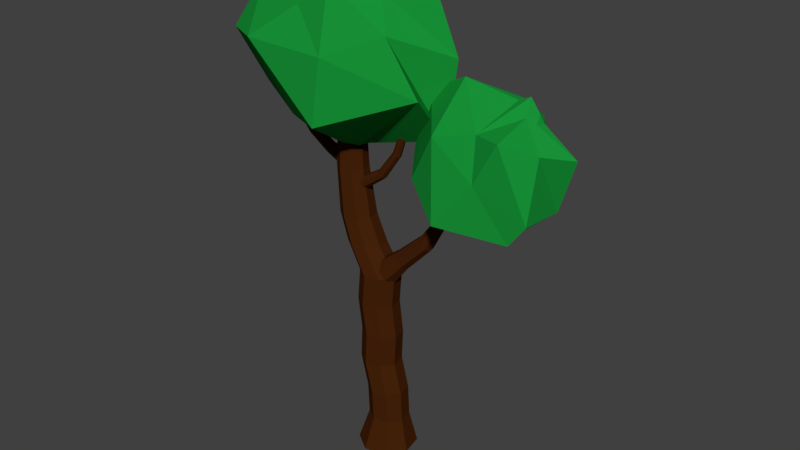 # Source: Tree_3.blend  (saved by Blender 2.78.0; exported with 4.5.12 LTS)
import bpy
from mathutils import Matrix  # noqa: F401  (used for matrix-valued properties, if any)

bpy.ops.wm.read_factory_settings(use_empty=True)
scene = bpy.context.scene
scene.name = 'Scene'

# ---- collections
col_collection_1 = bpy.data.collections.new('Collection 1'); scene.collection.children.link(col_collection_1)

# ---- materials (node trees are filled in below, after node groups)
mat_trunk = bpy.data.materials.new('Trunk')
mat_trunk.alpha_threshold = 0.0
mat_trunk.use_transparent_shadow = False
mat_trunk.diffuse_color = (0.06072, 0.01632, 0.003229, 1.0)
mat_trunk.roughness = 0.5
mat_leaves = bpy.data.materials.new('Leaves')
mat_leaves.alpha_threshold = 0.0
mat_leaves.use_transparent_shadow = False
mat_leaves.diffuse_color = (0.008857, 0.2883, 0.03888, 1.0)
mat_leaves.roughness = 0.5

# ---- material node trees

# ---- world
world_world = bpy.data.worlds.new('World'); scene.world = world_world
world_world.use_nodes = True; world_world.node_tree.nodes.clear()
_N = world_world.node_tree.nodes; _L = world_world.node_tree.links
n0 = _N.new('ShaderNodeOutputWorld'); n0.name = 'World Output'; n0.location = (300, 300)
n1 = _N.new('ShaderNodeBackground'); n1.name = 'Background'; n1.location = (10, 300)
n1.inputs[0].default_value = (0.05088, 0.05088, 0.05088, 1.0)
_L.new(n1.outputs[0], n0.inputs[0])
n0.is_active_output = True
world_world.color = (0.05088, 0.05088, 0.05088)
world_world.use_sun_shadow = False
world_world.sun_shadow_jitter_overblur = 0.0
world_world.cycles.sampling_method = 'MANUAL'

# ---- meshes
me_cylinder_002 = bpy.data.meshes.new('Cylinder.002')
me_cylinder_002.from_pydata([(0.1793, 2.785, 0.2448), (0.1793, 1.387, 0.2448), (0.3023, 2.785, 0.0607), (0.3023, 1.387, 0.0607), (0.2591, 2.785, -0.1565), (0.2591, 1.387, -0.1565), (0.07498, 2.785, -0.2796), (0.07498, 1.387, -0.2796), (-0.1422, 2.785, -0.2364), (-0.1422, 1.387, -0.2364), (-0.2653, 2.785, -0.05221), (-0.2653, 1.387, -0.05221), (-0.2221, 2.785, 0.165), (-0.2221, 1.387, 0.165), (-0.03793, 2.785, 0.2881), (-0.03793, 1.387, 0.2881), (-0.2736, 4.905, 0.04082), (-0.3016, 4.905, -0.09991), (-0.4209, 4.905, -0.1796), (-0.5616, 4.905, -0.1516), (-0.6413, 4.905, -0.03233), (-0.6134, 4.905, 0.1084), (-0.3533, 4.905, 0.1601), (-0.494, 4.905, 0.1881), (-0.4168, 3.556, 0.2514), (-0.5772, 3.556, 0.1443), (-0.6148, 3.556, -0.04493), (-0.5076, 3.556, -0.2053), (-0.3184, 3.556, -0.243), (-0.158, 3.556, -0.1358), (-0.1204, 3.556, 0.05342), (-0.2276, 3.556, 0.2138), (0.1395, 2.319, 0.2448), (0.2625, 2.319, 0.0607), (0.2193, 2.319, -0.1565), (0.03517, 2.319, -0.2796), (-0.182, 2.319, -0.2364), (-0.3051, 2.319, -0.05221), (-0.2619, 2.319, 0.165), (-0.07773, 2.319, 0.2881), (0.8902, 3.388, 0.02769), (0.8777, 3.401, -0.06252), (0.8244, 3.456, -0.1136), (0.7616, 3.52, -0.09567), (0.726, 3.557, -0.0192), (0.7385, 3.544, 0.07101), (0.8546, 3.424, 0.1042), (0.7918, 3.489, 0.1221), (0.003338, 2.751, 0.2233), (-0.09568, 2.853, 0.1283), (-0.1189, 2.877, -0.03933), (-0.05275, 2.809, -0.1815), (0.06405, 2.689, -0.2148), (0.1631, 2.587, -0.1198), (0.1863, 2.563, 0.04782), (0.1201, 2.631, 0.1899), (1.292, 4.139, 0.01492), (1.286, 4.145, -0.02617), (1.262, 4.17, -0.04945), (1.233, 4.199, -0.04127), (1.217, 4.216, -0.006435), (1.223, 4.21, 0.03466), (1.276, 4.156, 0.04976), (1.247, 4.185, 0.05794), (-0.4375, 4.092, 0.02922), (-0.4327, 4.111, -0.06688), (-0.412, 4.189, -0.1213), (-0.3877, 4.282, -0.1022), (-0.3739, 4.335, -0.02073), (-0.3787, 4.317, 0.07537), (-0.4237, 4.145, 0.1107), (-0.3994, 4.238, 0.1298), (-1.554, 5.241, 0.06198), (-1.529, 5.269, 0.03695), (-1.523, 5.276, -0.007239), (-1.54, 5.257, -0.0447), (-1.569, 5.223, -0.05349), (-1.593, 5.195, -0.02846), (-1.599, 5.188, 0.01573), (-1.582, 5.207, 0.05319), (0.4718, 4.896, 0.01575), (0.4655, 4.902, -0.02852), (0.4383, 4.928, -0.0536), (0.4063, 4.958, -0.0448), (0.3882, 4.976, -0.007262), (0.3946, 4.97, 0.03701), (0.4537, 4.913, 0.05329), (0.4217, 4.944, 0.06209), (-0.3086, 4.015, 0.09943), (-0.3318, 4.072, 0.05816), (-0.3372, 4.085, -0.01469), (-0.3217, 4.047, -0.07645), (-0.2943, 3.98, -0.09094), (-0.2711, 3.922, -0.04967), (-0.2656, 3.909, 0.02318), (-0.2812, 3.947, 0.08494), (-0.8437, 4.452, 0.05173), (-0.8574, 4.399, 0.08808), (-0.8829, 4.302, 0.02092), (-0.8797, 4.314, -0.04324), (-0.8659, 4.367, -0.07959), (-0.8496, 4.429, -0.06683), (-0.8404, 4.464, -0.01243), (-0.8737, 4.337, 0.07532), (-1.126, 4.573, 0.08283), (-1.176, 4.508, -0.04027), (-1.108, 4.596, -0.06238), (-1.162, 4.525, 0.07087), (-1.094, 4.613, 0.04876), (-1.183, 4.498, 0.01988), (-1.145, 4.548, -0.07434), (-1.087, 4.622, -0.01139), (-1.326, 4.811, 0.08044), (-1.376, 4.749, -0.03892), (-1.308, 4.832, -0.06035), (-1.363, 4.766, 0.06884), (-1.294, 4.849, 0.04741), (-1.383, 4.74, 0.0194), (-1.345, 4.787, -0.07195), (-1.287, 4.858, -0.01091), (0.02756, 4.29, 0.0447), (0.05708, 4.255, 0.07565), (0.1116, 4.189, 0.01845), (0.1047, 4.198, -0.03621), (0.07518, 4.233, -0.06716), (0.04036, 4.275, -0.05629), (0.02064, 4.298, -0.009959), (0.0919, 4.213, 0.06478), (0.2753, 4.626, 0.03862), (0.3635, 4.558, 0.01631), (0.3253, 4.587, -0.05643), (0.268, 4.631, -0.007824), (0.3063, 4.602, 0.06492), (0.3563, 4.564, -0.03013), (0.2887, 4.615, -0.04719), (0.3428, 4.574, 0.05568), (0.3386, 3.181, 0.0832), (0.4016, 3.116, 0.1436), (0.518, 2.996, 0.03197), (0.5032, 3.012, -0.07471), (0.4402, 3.076, -0.1351), (0.3659, 3.153, -0.1139), (0.3238, 3.196, -0.02348), (0.4759, 3.04, 0.1224), (-0.6351, 4.231, 0.1263), (-0.4953, 4.231, 0.2198), (-0.2369, 4.231, 0.04712), (-0.2697, 4.231, -0.1178), (-0.4095, 4.231, -0.2113), (-0.5745, 4.231, -0.1785), (-0.6679, 4.231, -0.03863), (-0.3303, 4.231, 0.187), (-0.4395, 3.171, 0.1546), (-0.1616, 3.171, -0.2613), (-0.06402, 3.171, 0.2293), (-0.2672, 3.171, 0.2697), (-0.4799, 3.171, -0.04857), (-0.3648, 3.171, -0.2208), (0.01067, 3.171, -0.1462), (0.05109, 3.171, 0.05706), (0.2054, 1.838, 0.2415), (0.324, 1.824, 0.05498), (0.2764, 1.826, -0.1613), (0.09055, 1.843, -0.2806), (-0.1247, 1.864, -0.2331), (-0.2432, 1.878, -0.04649), (-0.1956, 1.876, 0.1698), (-0.009794, 1.859, 0.2891), (1.157, 3.987, 0.1369), (1.512, 4.27, 0.8235), (1.98, 4.881, 0.6766), (2.287, 5.463, 0.6476), (2.316, 5.629, 0.1369), (-0.2001, 7.062, 0.08234), (-0.5284, 7.156, 0.09269), (-0.6748, 6.525, 0.6972), (-1.27, 6.066, 0.9978), (1.261, 3.914, 0.06926), (2.416, 4.187, 0.5371), (2.643, 4.491, 0.5207), (2.583, 5.254, 0.2326), (2.42, 5.556, 0.06926), (-0.9736, 4.988, 0.5647), (-0.6099, 4.65, 0.2364), (-0.6646, 6.992, 0.1185), (-1.732, 6.657, 0.1853), (-1.904, 5.993, 0.6187), (-1.74, 5.178, 0.2364), (-0.7445, 4.653, 0.1185), (-0.6173, 6.991, -0.02056), (1.286, 3.897, -0.05015), (2.069, 3.95, -0.1514), (2.625, 4.426, -0.1751), (2.881, 5.17, -0.1075), (2.445, 5.539, -0.05015), (-1.537, 6.46, -0.2999), (-2.184, 5.91, -0.435), (-1.539, 5.175, -0.3562), (-0.6972, 4.652, -0.02056), (-0.4347, 4.624, 0.08234), (-0.6001, 6.878, -0.1527), (-0.9292, 6.612, -0.4932), (-0.6966, 6.055, -1.076), (1.216, 3.946, -0.1514), (2.19, 4.028, -0.5828), (2.276, 4.672, -0.9678), (2.455, 5.344, -0.09266), (2.375, 5.588, -0.1514), (-0.7037, 5.308, -0.7056), (-0.4957, 4.648, -0.09932), (-0.1781, 6.983, -0.07167), (0.1409, 6.799, -0.003292), (0.06206, 6.041, -1.042), (-0.007227, 5.357, -0.7634), (-0.258, 4.644, -0.07167), (-0.04343, 6.981, 0.04621), (1.094, 4.032, -0.1751), (1.808, 4.375, -0.9998), (1.66, 5.107, -1.014), (1.804, 5.587, -0.5134), (2.103, 5.661, -0.2209), (0.8558, 6.906, -0.02056), (1.175, 6.02, -0.09932), (1.032, 4.933, -0.07167), (-0.1233, 4.641, 0.04621), (-0.09071, 6.981, 0.1853), (0.3897, 6.794, 0.3754), (0.6228, 6.347, 0.5898), (1.11, 5.654, 0.5804), (1.114, 3.994, -0.01912), (0.9897, 4.106, -0.1075), (0.798, 4.774, -0.3958), (0.8107, 5.526, -0.4634), (1.413, 5.691, -0.3473), (2.149, 5.748, -0.1075), (-0.1706, 4.642, 0.1853), (-0.2922, 6.985, 0.264), (-0.2261, 6.875, 0.6279), (-0.07544, 6.044, 0.9849), (-0.1533, 5.149, 1.064), (-0.3721, 4.646, 0.264), (0.9653, 4.123, 0.01192), (0.6941, 4.848, 0.1131), (0.7254, 5.545, -0.1685), (1.404, 5.9, 0.06926), (2.124, 5.765, 0.01192), (1.035, 4.074, 0.1131), (0.99, 4.639, 0.5446), (1.364, 5.316, 0.6458), (1.896, 5.435, 0.509), (2.274, 5.834, -0.01023), (2.401, 5.652, -0.01912), (0.318, 0.4853, 0.2448), (0.441, 0.4853, 0.0607), (0.3978, 0.4853, -0.1565), (0.2136, 0.4853, -0.2796), (-0.003576, 0.4853, -0.2364), (-0.1266, 0.4853, -0.05221), (-0.08341, 0.4853, 0.165), (0.1007, 0.4853, 0.2881), (0.2157, 3.98e-07, -0.415), (0.4878, 5.301e-08, -0.2332), (0.5516, 8.75e-08, 0.08763), (0.3698, 5.301e-08, 0.3596), (0.04897, 5.301e-08, 0.4235), (-0.223, 8.75e-08, 0.2417), (-0.2869, 5.301e-08, -0.07914), (-0.1051, 3.98e-07, -0.3511), (0.07847, 0.936, 0.2881), (-0.1057, 0.936, 0.165), (0.3755, 0.936, -0.1565), (0.4187, 0.936, 0.0607), (-0.1489, 0.936, -0.05221), (-0.02584, 0.936, -0.2364), (0.2957, 0.936, 0.2448), (0.1914, 0.936, -0.2796)], [], [(32, 33, 2, 0), (33, 34, 4, 2), (34, 35, 6, 4), (35, 36, 8, 6), (36, 37, 10, 8), (37, 38, 12, 10), (38, 39, 14, 12), (269, 258, 259, 268), (158, 29, 30, 159), (167, 15, 1, 160), (22, 16, 17, 18, 19, 20, 21, 23), (159, 30, 31, 154), (152, 25, 26, 156), (153, 28, 29, 158), (154, 31, 24, 155), (156, 26, 27, 157), (145, 23, 21, 144), (155, 24, 25, 152), (157, 27, 28, 153), (147, 17, 16, 146), (149, 19, 18, 148), (144, 21, 20, 150), (151, 22, 23, 145), (146, 16, 22, 151), (148, 18, 17, 147), (150, 20, 19, 149), (14, 39, 32, 0), (166, 167, 39, 38), (165, 166, 38, 37), (164, 165, 37, 36), (163, 164, 36, 35), (162, 163, 35, 34), (161, 162, 34, 33), (160, 161, 33, 32), (137, 47, 45, 136), (139, 41, 40, 138), (141, 43, 42, 140), (136, 45, 44, 142), (143, 46, 47, 137), (138, 40, 46, 143), (140, 42, 41, 139), (142, 44, 43, 141), (40, 56, 62, 46), (46, 62, 63, 47), (44, 60, 59, 43), (45, 61, 60, 44), (43, 59, 58, 42), (42, 58, 57, 41), (47, 63, 61, 45), (41, 57, 56, 40), (97, 71, 69, 96), (99, 65, 64, 98), (101, 67, 66, 100), (96, 69, 68, 102), (103, 70, 71, 97), (98, 64, 70, 103), (100, 66, 65, 99), (102, 68, 67, 101), (132, 87, 85, 128), (133, 81, 80, 129), (134, 83, 82, 130), (128, 85, 84, 131), (135, 86, 87, 132), (129, 80, 86, 135), (130, 82, 81, 133), (131, 84, 83, 134), (111, 102, 101, 106), (110, 100, 99, 105), (109, 98, 103, 107), (107, 103, 97, 104), (108, 96, 102, 111), (106, 101, 100, 110), (105, 99, 98, 109), (104, 97, 96, 108), (112, 104, 108, 116), (113, 105, 109, 117), (114, 106, 110, 118), (116, 108, 111, 119), (115, 107, 104, 112), (117, 109, 107, 115), (118, 110, 105, 113), (119, 111, 106, 114), (74, 119, 114, 75), (76, 118, 113, 77), (78, 117, 115, 79), (79, 115, 112, 72), (73, 116, 119, 74), (75, 114, 118, 76), (77, 113, 117, 78), (72, 112, 116, 73), (90, 126, 125, 91), (92, 124, 123, 93), (94, 122, 127, 95), (95, 127, 121, 88), (89, 120, 126, 90), (91, 125, 124, 92), (93, 123, 122, 94), (88, 121, 120, 89), (126, 131, 134, 125), (124, 130, 133, 123), (122, 129, 135, 127), (127, 135, 132, 121), (120, 128, 131, 126), (125, 134, 130, 124), (123, 133, 129, 122), (121, 132, 128, 120), (50, 142, 141, 51), (52, 140, 139, 53), (54, 138, 143, 55), (55, 143, 137, 48), (49, 136, 142, 50), (51, 141, 140, 52), (53, 139, 138, 54), (48, 137, 136, 49), (26, 150, 149, 27), (28, 148, 147, 29), (30, 146, 151, 31), (31, 151, 145, 24), (25, 144, 150, 26), (27, 149, 148, 28), (29, 147, 146, 30), (24, 145, 144, 25), (8, 157, 153, 6), (14, 155, 152, 12), (10, 156, 157, 8), (0, 154, 155, 14), (6, 153, 158, 4), (12, 152, 156, 10), (2, 159, 154, 0), (4, 158, 159, 2), (1, 3, 161, 160), (3, 5, 162, 161), (5, 7, 163, 162), (7, 9, 164, 163), (9, 11, 165, 164), (11, 13, 166, 165), (13, 15, 167, 166), (39, 167, 160, 32), (178, 179, 170, 169), (172, 181, 251), (250, 172, 251), (180, 181, 172, 171), (192, 193, 180, 179), (191, 192, 179, 178), (240, 239, 182, 183), (229, 190, 177), (199, 235, 240), (175, 237, 236, 174), (183, 182, 187, 188), (227, 226, 237, 238), (184, 174, 173), (181, 194, 251), (235, 228, 239, 240), (205, 206, 193, 192), (203, 204, 191, 190), (229, 203, 190), (190, 191, 178, 177), (193, 194, 181, 180), (176, 175, 185, 186), (175, 174, 184, 185), (183, 199, 240), (238, 237, 175, 176), (194, 207, 251), (182, 176, 186, 187), (239, 238, 176, 182), (218, 219, 206, 205), (204, 205, 192, 191), (206, 207, 194, 193), (229, 216, 203), (197, 196, 202, 208), (216, 217, 204, 203), (189, 184, 173), (185, 184, 189, 195), (186, 185, 195, 196), (207, 220, 251), (188, 187, 197, 198), (199, 183, 188), (195, 189, 200, 201), (229, 230, 216), (232, 233, 219, 218), (219, 220, 207, 206), (187, 186, 196, 197), (242, 243, 232, 231), (217, 218, 205, 204), (198, 197, 208, 209), (196, 195, 201, 202), (220, 234, 251), (199, 188, 198), (201, 200, 210, 211), (208, 202, 212, 213), (200, 189, 173), (229, 241, 230), (230, 231, 217, 216), (233, 234, 220, 219), (211, 210, 215, 221), (243, 244, 233, 232), (231, 232, 218, 217), (202, 201, 211, 212), (234, 245, 251), (210, 200, 173), (213, 212, 222, 223), (209, 208, 213, 214), (199, 209, 214), (199, 198, 209), (229, 246, 241), (241, 242, 231, 230), (244, 245, 234, 233), (248, 249, 244, 243), (214, 213, 223, 224), (247, 248, 243, 242), (221, 215, 225, 226), (212, 211, 221, 222), (224, 223, 228, 235), (225, 215, 173), (215, 210, 173), (199, 214, 224), (245, 250, 251), (249, 250, 245, 244), (169, 170, 248, 247), (170, 171, 249, 248), (223, 222, 227, 228), (246, 229, 168), (246, 247, 242, 241), (236, 225, 173), (222, 221, 226, 227), (228, 227, 238, 239), (226, 225, 236, 237), (174, 236, 173), (199, 224, 235), (229, 177, 168), (168, 169, 247, 246), (179, 180, 171, 170), (249, 171, 172, 250), (177, 178, 169, 168), (271, 253, 254, 270), (273, 256, 257, 272), (268, 259, 252, 274), (270, 254, 255, 275), (272, 257, 258, 269), (274, 252, 253, 271), (275, 255, 256, 273), (256, 267, 266, 257), (258, 265, 264, 259), (253, 262, 261, 254), (255, 260, 267, 256), (257, 266, 265, 258), (259, 264, 263, 252), (252, 263, 262, 253), (254, 261, 260, 255), (7, 275, 273, 9), (1, 274, 271, 3), (11, 272, 269, 13), (5, 270, 275, 7), (15, 268, 274, 1), (9, 273, 272, 11), (3, 271, 270, 5), (13, 269, 268, 15)])
me_cylinder_002.polygons.foreach_set('material_index', [0, 0, 0, 0, 0, 0, 0, 0, 0, 0, 0, 0, 0, 0, 0, 0, 0, 0, 0, 0, 0, 0, 0, 0, 0, 0, 0, 0, 0, 0, 0, 0, 0, 0, 0, 0, 0, 0, 0, 0, 0, 0, 0, 0, 0, 0, 0, 0, 0, 0, 0, 0, 0, 0, 0, 0, 0, 0, 0, 0, 0, 0, 0, 0, 0, 0, 0, 0, 0, 0, 0, 0, 0, 0, 0, 0, 0, 0, 0, 0, 0, 0, 0, 0, 0, 0, 0, 0, 0, 0, 0, 0, 0, 0, 0, 0, 0, 0, 0, 0, 0, 0, 0, 0, 0, 0, 0, 0, 0, 0, 0, 0, 0, 0, 0, 0, 0, 0, 0, 0, 0, 0, 0, 0, 0, 0, 0, 0, 0, 0, 0, 0, 0, 0, 0, 0, 0, 0, 1, 1, 1, 1, 1, 1, 1, 1, 1, 1, 1, 1, 1, 1, 1, 1, 1, 1, 1, 1, 1, 1, 1, 1, 1, 1, 1, 1, 1, 1, 1, 1, 1, 1, 1, 1, 1, 1, 1, 1, 1, 1, 1, 1, 1, 1, 1, 1, 1, 1, 1, 1, 1, 1, 1, 1, 1, 1, 1, 1, 1, 1, 1, 1, 1, 1, 1, 1, 1, 1, 1, 1, 1, 1, 1, 1, 1, 1, 1, 1, 1, 1, 1, 1, 1, 1, 1, 1, 1, 1, 1, 1, 1, 1, 1, 1, 0, 0, 0, 0, 0, 0, 0, 0, 0, 0, 0, 0, 0, 0, 0, 0, 0, 0, 0, 0, 0, 0, 0])
_uv = me_cylinder_002.uv_layers.new(name='UVMap')
_uv.uv.foreach_set('vector', [0.9238, 0.3077, 0.8957, 0.3097, 0.8888, 0.2527, 0.9169, 0.2507, 0.8957, 0.3097, 0.8767, 0.3138, 0.8698, 0.2568, 0.8888, 0.2527, 0.5095, 0.2881, 0.5376, 0.2903, 0.5285, 0.3471, 0.5005, 0.345, 0.5376, 0.2903, 0.5589, 0.2917, 0.5498, 0.3485, 0.5285, 0.3471, 0.7273, 0.312, 0.6991, 0.3108, 0.7044, 0.2538, 0.7326, 0.255, 0.6991, 0.3108, 0.6794, 0.3066, 0.6848, 0.2496, 0.7044, 0.2538, 0.641, 0.3198, 0.6131, 0.3226, 0.6027, 0.266, 0.6305, 0.2631, 0.6411, 0.4901, 0.6444, 0.5454, 0.6165, 0.5483, 0.6132, 0.493, 0.5235, 0.394, 0.5376, 0.4425, 0.5216, 0.4411, 0.5063, 0.3925, 0.6113, 0.3794, 0.6206, 0.4369, 0.5985, 0.4384, 0.59, 0.3835, 0.01289, 0.8789, 4.393e-09, 0.8664, 0.0, 0.8488, 0.01289, 0.8363, 0.03113, 0.8363, 0.04402, 0.8488, 0.04402, 0.8664, 0.03113, 0.8789, 0.9041, 0.2084, 0.9133, 0.1633, 0.9378, 0.1616, 0.9304, 0.2066, 0.8838, 0.8575, 0.8861, 0.8251, 0.9094, 0.8186, 0.9088, 0.8506, 0.5497, 0.396, 0.5621, 0.4443, 0.5376, 0.4425, 0.5235, 0.394, 0.604, 0.2181, 0.6185, 0.1694, 0.6377, 0.1681, 0.6247, 0.2166, 0.6906, 0.2104, 0.6825, 0.1657, 0.7071, 0.1667, 0.717, 0.2115, 0.6397, 0.08459, 0.6327, 0.00184, 0.6508, 0.0, 0.6609, 0.08243, 0.6247, 0.2166, 0.6377, 0.1681, 0.6619, 0.1656, 0.6507, 0.214, 0.5696, 0.3974, 0.5806, 0.4456, 0.5621, 0.4443, 0.5497, 0.396, 0.9013, 0.08581, 0.8999, 0.00393, 0.9122, 0.001266, 0.9157, 0.08269, 0.5796, 0.5286, 0.5698, 0.611, 0.556, 0.6101, 0.5634, 0.5275, 0.6667, 0.08162, 0.6737, 0.0, 0.6864, 0.002707, 0.6816, 0.0848, 0.623, 0.08575, 0.6184, 0.002825, 0.6327, 0.00184, 0.6397, 0.08459, 0.9157, 0.08269, 0.9122, 0.001266, 0.9304, 0.0, 0.9371, 0.0812, 0.5634, 0.5275, 0.556, 0.6101, 0.5378, 0.6087, 0.5421, 0.5259, 0.6816, 0.0848, 0.6864, 0.002707, 0.7047, 0.003468, 0.703, 0.08569, 0.6027, 0.266, 0.6131, 0.3226, 0.5911, 0.3241, 0.5806, 0.2675, 0.6389, 0.3745, 0.6113, 0.3794, 0.6131, 0.3226, 0.641, 0.3198, 0.7006, 0.3631, 0.6814, 0.3591, 0.6794, 0.3066, 0.6991, 0.3108, 0.7287, 0.3661, 0.7006, 0.3631, 0.6991, 0.3108, 0.7273, 0.312, 0.5362, 0.2315, 0.5568, 0.2355, 0.5589, 0.2917, 0.5376, 0.2903, 0.5084, 0.2273, 0.5362, 0.2315, 0.5376, 0.2903, 0.5095, 0.2881, 0.4897, 0.2254, 0.5084, 0.2273, 0.5095, 0.2881, 0.4912, 0.2865, 0.9226, 0.3655, 0.8947, 0.3692, 0.8957, 0.3097, 0.9238, 0.3077, 0.1964, 0.7964, 0.1938, 0.7339, 0.2053, 0.7342, 0.2099, 0.7966, 0.4503, 0.6456, 0.4502, 0.5869, 0.4575, 0.5908, 0.459, 0.6503, 0.4514, 0.42, 0.4573, 0.3574, 0.467, 0.3601, 0.4628, 0.4231, 0.6586, 0.8699, 0.6606, 0.9162, 0.6491, 0.9151, 0.645, 0.8686, 0.1848, 0.7991, 0.184, 0.7362, 0.1938, 0.7339, 0.1964, 0.7964, 0.459, 0.6503, 0.4575, 0.5908, 0.4692, 0.591, 0.4727, 0.6505, 0.4628, 0.4231, 0.467, 0.3601, 0.4785, 0.3599, 0.4764, 0.4229, 0.6548, 0.6652, 0.6509, 0.7227, 0.6393, 0.7227, 0.641, 0.6651, 0.4575, 0.5908, 0.4732, 0.4903, 0.4785, 0.4904, 0.4692, 0.591, 0.184, 0.7362, 0.2092, 0.6386, 0.2137, 0.6376, 0.1938, 0.7339, 0.6509, 0.7227, 0.6584, 0.8169, 0.6531, 0.8169, 0.6393, 0.7227, 0.6587, 0.7191, 0.6619, 0.8152, 0.6584, 0.8169, 0.6509, 0.7227, 0.4573, 0.3574, 0.4469, 0.2584, 0.4513, 0.2596, 0.467, 0.3601, 0.467, 0.3601, 0.4513, 0.2596, 0.4565, 0.2596, 0.4785, 0.3599, 0.1938, 0.7339, 0.2137, 0.6376, 0.2189, 0.6377, 0.2053, 0.7342, 0.4502, 0.5869, 0.4698, 0.4885, 0.4732, 0.4903, 0.4575, 0.5908, 0.9552, 0.05675, 0.9757, 0.004592, 0.9829, 0.01168, 0.9601, 0.06148, 0.805, 0.5024, 0.7987, 0.4425, 0.8111, 0.4415, 0.8133, 0.5018, 0.4568, 0.8365, 0.4796, 0.8819, 0.4686, 0.8876, 0.4495, 0.8403, 0.8651, 0.4998, 0.8668, 0.5579, 0.8546, 0.5582, 0.857, 0.5, 0.9475, 0.05368, 0.9642, 0.0, 0.9757, 0.004592, 0.9552, 0.05675, 0.8133, 0.5018, 0.8111, 0.4415, 0.8207, 0.4416, 0.8197, 0.5018, 0.7997, 0.5033, 0.7908, 0.4439, 0.7987, 0.4425, 0.805, 0.5024, 0.857, 0.5, 0.8546, 0.5582, 0.8441, 0.5567, 0.8499, 0.499, 0.7707, 0.4834, 0.7852, 0.4417, 0.7908, 0.4415, 0.7766, 0.4838, 0.8242, 0.4837, 0.8347, 0.4415, 0.8383, 0.4433, 0.8281, 0.4855, 0.7474, 0.546, 0.762, 0.5878, 0.7573, 0.5864, 0.7425, 0.5452, 0.4122, 0.8726, 0.4199, 0.9165, 0.416, 0.918, 0.4081, 0.8741, 0.7658, 0.4841, 0.7805, 0.4429, 0.7852, 0.4417, 0.7707, 0.4834, 0.8281, 0.4855, 0.8383, 0.4433, 0.8441, 0.4433, 0.8341, 0.4858, 0.7425, 0.5452, 0.7573, 0.5864, 0.7516, 0.5864, 0.7366, 0.5456, 0.4081, 0.8741, 0.416, 0.918, 0.4103, 0.9177, 0.4021, 0.8741, 0.8581, 0.4685, 0.857, 0.5, 0.8499, 0.499, 0.8516, 0.4661, 0.4333, 0.8668, 0.4425, 0.8913, 0.4352, 0.8944, 0.4257, 0.8684, 0.8148, 0.5447, 0.8133, 0.5018, 0.8197, 0.5018, 0.8207, 0.5431, 0.9438, 0.09251, 0.9475, 0.05368, 0.9552, 0.05675, 0.9515, 0.09276, 0.8657, 0.4678, 0.8651, 0.4998, 0.857, 0.5, 0.8581, 0.4685, 0.4508, 0.8029, 0.4568, 0.8365, 0.4495, 0.8403, 0.4432, 0.8039, 0.807, 0.5447, 0.805, 0.5024, 0.8133, 0.5018, 0.8148, 0.5447, 0.9394, 0.2072, 0.9492, 0.1837, 0.9563, 0.1873, 0.9469, 0.2093, 0.9378, 0.2368, 0.9394, 0.2072, 0.9469, 0.2093, 0.9451, 0.2387, 0.8072, 0.578, 0.807, 0.5447, 0.8148, 0.5447, 0.8148, 0.578, 0.4556, 0.7673, 0.4508, 0.8029, 0.4432, 0.8039, 0.4482, 0.7681, 0.8668, 0.4415, 0.8657, 0.4678, 0.8581, 0.4685, 0.8594, 0.4423, 0.9518, 0.1282, 0.9438, 0.09251, 0.9515, 0.09276, 0.9593, 0.1282, 0.946, 0.1301, 0.9378, 0.09437, 0.9438, 0.09251, 0.9518, 0.1282, 0.4334, 0.8377, 0.4333, 0.8668, 0.4257, 0.8684, 0.426, 0.8392, 0.4618, 0.7687, 0.4572, 0.8042, 0.4508, 0.8029, 0.4556, 0.7673, 0.4796, 0.7143, 0.4618, 0.7687, 0.4556, 0.7673, 0.4749, 0.7132, 0.4425, 0.7865, 0.4334, 0.8377, 0.426, 0.8392, 0.4369, 0.7876, 0.9729, 0.1837, 0.946, 0.1301, 0.9518, 0.1282, 0.9772, 0.1821, 0.9772, 0.1821, 0.9518, 0.1282, 0.9593, 0.1282, 0.9829, 0.1821, 0.9516, 0.2885, 0.9451, 0.2387, 0.9513, 0.2365, 0.9563, 0.2868, 0.4749, 0.7132, 0.4556, 0.7673, 0.4482, 0.7681, 0.4693, 0.7137, 0.4369, 0.7876, 0.426, 0.8392, 0.4199, 0.8365, 0.4323, 0.7855, 0.946, 0.2871, 0.9378, 0.2368, 0.9451, 0.2387, 0.9516, 0.2885, 0.4199, 0.7877, 0.4082, 0.8263, 0.4012, 0.8256, 0.4109, 0.7855, 0.7553, 0.4444, 0.7395, 0.4937, 0.7326, 0.493, 0.7468, 0.4415, 0.8351, 0.5844, 0.8253, 0.5372, 0.8323, 0.5368, 0.8441, 0.5827, 0.7758, 0.5866, 0.762, 0.5364, 0.7677, 0.5341, 0.7825, 0.5811, 0.2281, 0.7265, 0.2281, 0.7689, 0.2212, 0.7681, 0.2189, 0.7259, 0.762, 0.45, 0.7451, 0.496, 0.7395, 0.4937, 0.7553, 0.4444, 0.2189, 0.8012, 0.2199, 0.7692, 0.227, 0.7689, 0.2283, 0.8012, 0.7825, 0.5811, 0.7677, 0.5341, 0.7745, 0.5334, 0.7908, 0.578, 0.4082, 0.8263, 0.4081, 0.8741, 0.4021, 0.8741, 0.4012, 0.8256, 0.7395, 0.4937, 0.7425, 0.5452, 0.7366, 0.5456, 0.7326, 0.493, 0.8253, 0.5372, 0.8281, 0.4855, 0.8341, 0.4858, 0.8323, 0.5368, 0.762, 0.5364, 0.7658, 0.4841, 0.7707, 0.4834, 0.7677, 0.5341, 0.413, 0.8243, 0.4122, 0.8726, 0.4081, 0.8741, 0.4082, 0.8263, 0.7451, 0.496, 0.7474, 0.546, 0.7425, 0.5452, 0.7395, 0.4937, 0.8207, 0.5349, 0.8242, 0.4837, 0.8281, 0.4855, 0.8253, 0.5372, 0.7677, 0.5341, 0.7707, 0.4834, 0.7766, 0.4838, 0.7745, 0.5334, 0.6619, 0.6107, 0.6548, 0.6652, 0.641, 0.6651, 0.6402, 0.6107, 0.4571, 0.4885, 0.4628, 0.4231, 0.4764, 0.4229, 0.4785, 0.4882, 0.4568, 0.7129, 0.459, 0.6503, 0.4727, 0.6505, 0.4785, 0.7132, 0.1794, 0.8609, 0.1848, 0.7991, 0.1964, 0.7964, 0.1976, 0.8567, 0.6606, 0.819, 0.6586, 0.8699, 0.645, 0.8686, 0.6393, 0.8169, 0.4392, 0.4836, 0.4514, 0.42, 0.4628, 0.4231, 0.4571, 0.4885, 0.4432, 0.7056, 0.4503, 0.6456, 0.459, 0.6503, 0.4568, 0.7129, 0.1976, 0.8567, 0.1964, 0.7964, 0.2099, 0.7966, 0.2189, 0.8571, 0.6825, 0.1657, 0.6816, 0.0848, 0.703, 0.08569, 0.7071, 0.1667, 0.5621, 0.4443, 0.5634, 0.5275, 0.5421, 0.5259, 0.5376, 0.4425, 0.9133, 0.1633, 0.9157, 0.08269, 0.9371, 0.0812, 0.9378, 0.1616, 0.6185, 0.1694, 0.623, 0.08575, 0.6397, 0.08459, 0.6377, 0.1681, 0.6654, 0.1621, 0.6667, 0.08162, 0.6816, 0.0848, 0.6825, 0.1657, 0.5806, 0.4456, 0.5796, 0.5286, 0.5634, 0.5275, 0.5621, 0.4443, 0.5376, 0.4425, 0.5421, 0.5259, 0.5282, 0.5247, 0.5216, 0.4411, 0.6377, 0.1681, 0.6397, 0.08459, 0.6609, 0.08243, 0.6619, 0.1656, 0.5498, 0.3485, 0.5696, 0.3974, 0.5497, 0.396, 0.5285, 0.3471, 0.6027, 0.266, 0.6247, 0.2166, 0.6507, 0.214, 0.6305, 0.2631, 0.7044, 0.2538, 0.6906, 0.2104, 0.717, 0.2115, 0.7326, 0.255, 0.5806, 0.2675, 0.604, 0.2181, 0.6247, 0.2166, 0.6027, 0.266, 0.5285, 0.3471, 0.5497, 0.396, 0.5235, 0.394, 0.5005, 0.345, 0.8827, 0.899, 0.8838, 0.8575, 0.9088, 0.8506, 0.9094, 0.8916, 0.8888, 0.2527, 0.9041, 0.2084, 0.9304, 0.2066, 0.9169, 0.2507, 0.07202, 0.8396, 0.07202, 0.8731, 0.04583, 0.87, 0.04402, 0.8363, 0.9287, 0.4204, 0.9006, 0.4224, 0.8947, 0.3692, 0.9226, 0.3655, 0.9006, 0.4224, 0.8816, 0.4265, 0.8761, 0.3731, 0.8947, 0.3692, 0.5144, 0.1736, 0.5424, 0.1757, 0.5362, 0.2315, 0.5084, 0.2273, 0.5424, 0.1757, 0.5637, 0.1772, 0.5568, 0.2355, 0.5362, 0.2315, 0.7252, 0.4241, 0.697, 0.423, 0.7006, 0.3631, 0.7287, 0.3661, 0.697, 0.423, 0.6774, 0.4188, 0.6814, 0.3591, 0.7006, 0.3631, 0.6485, 0.434, 0.6206, 0.4369, 0.6113, 0.3794, 0.6389, 0.3745, 0.6131, 0.3226, 0.6113, 0.3794, 0.59, 0.3835, 0.5911, 0.3241, 0.5503, 0.8042, 0.5513, 0.7603, 0.6279, 0.7516, 0.6378, 0.8441, 0.5949, 0.6366, 0.578, 0.6379, 0.5756, 0.6252, 0.5941, 0.611, 0.5949, 0.6366, 0.5756, 0.6252, 0.5678, 0.6694, 0.578, 0.6379, 0.5949, 0.6366, 0.6378, 0.6732, 0.4806, 0.745, 0.5119, 0.6543, 0.5678, 0.6694, 0.5513, 0.7603, 0.4911, 0.8225, 0.4806, 0.745, 0.5513, 0.7603, 0.5503, 0.8042, 0.09364, 0.2439, 0.0, 0.2332, 0.07167, 0.1554, 0.1008, 0.217, 0.2556, 0.8845, 0.2801, 0.8892, 0.2717, 0.9017, 0.1169, 0.2411, 0.1004, 0.2687, 0.09364, 0.2439, 0.7326, 0.1554, 0.7542, 0.1068, 0.796, 0.1271, 0.8083, 0.1618, 0.1008, 0.217, 0.07167, 0.1554, 0.1279, 0.06645, 0.1176, 0.2038, 0.3234, 0.4858, 0.3234, 0.5348, 0.2515, 0.5316, 0.2354, 0.4344, 0.0902, 0.8846, 0.07202, 0.8681, 0.0902, 0.8363, 0.578, 0.6379, 0.5639, 0.6347, 0.5756, 0.6252, 0.3287, 0.2622, 0.3682, 0.4122, 0.2325, 0.3246, 0.3059, 0.2584, 0.08945, 0.6986, 0.08279, 0.8074, 0.03285, 0.8183, 0.0, 0.7268, 0.2746, 0.8739, 0.4012, 0.8554, 0.3721, 0.903, 0.2801, 0.8892, 0.2556, 0.8845, 0.2746, 0.8739, 0.2801, 0.8892, 0.2801, 0.8892, 0.3721, 0.903, 0.3741, 0.9884, 0.2717, 0.9017, 0.8827, 0.8752, 0.8446, 0.8317, 0.8523, 0.8186, 0.8827, 0.8191, 0.1344, 0.5288, 0.1875, 0.4724, 0.2258, 0.6128, 0.1393, 0.6196, 0.7326, 0.1554, 0.8083, 0.1618, 0.8014, 0.176, 0.7594, 0.2981, 0.1008, 0.217, 0.1169, 0.2411, 0.09364, 0.2439, 0.1144, 0.4003, 0.2258, 0.4212, 0.1875, 0.4724, 0.1344, 0.5288, 0.09677, 0.8271, 0.1117, 0.8236, 0.1078, 0.8363, 0.0, 0.5398, 0.1344, 0.5288, 0.1393, 0.6196, 0.03922, 0.6376, 0.001974, 0.4205, 0.1144, 0.4003, 0.1344, 0.5288, 0.0, 0.5398, 0.1794, 0.6981, 0.1794, 0.7723, 0.08279, 0.8074, 0.08945, 0.6986, 0.027, 0.6446, 0.08945, 0.6986, 0.0, 0.7268, 0.009728, 0.6447, 0.08279, 0.8074, 0.1117, 0.8236, 0.09677, 0.8271, 0.03285, 0.8183, 0.2556, 0.8845, 0.2584, 0.8648, 0.2746, 0.8739, 0.8446, 0.6473, 0.808, 0.7245, 0.6676, 0.6192, 0.7615, 0.5931, 0.2584, 0.8648, 0.362, 0.7855, 0.4012, 0.8554, 0.2746, 0.8739, 0.8201, 0.1749, 0.8014, 0.176, 0.821, 0.1226, 0.7594, 0.2981, 0.8014, 0.176, 0.8201, 0.1749, 0.8266, 0.2894, 0.8446, 0.8096, 0.7453, 0.817, 0.7243, 0.752, 0.808, 0.7245, 0.2189, 0.6703, 0.2314, 0.6376, 0.2314, 0.6818, 0.1176, 0.2038, 0.1279, 0.06645, 0.1989, 0.1015, 0.1342, 0.212, 0.1169, 0.2411, 0.1008, 0.217, 0.1176, 0.2038, 0.8266, 0.2894, 0.8201, 0.1749, 0.8375, 0.1764, 0.8698, 0.2248, 0.2556, 0.8845, 0.2409, 0.8672, 0.2584, 0.8648, 0.9619, 0.5931, 0.9379, 0.6635, 0.8941, 0.6955, 0.8446, 0.6518, 0.1794, 0.7723, 0.1445, 0.81, 0.1117, 0.8236, 0.08279, 0.8074, 0.1279, 0.06645, 0.09812, 0.007917, 0.2325, 0.0, 0.1989, 0.1015, 0.7321, 1.0, 0.6619, 0.945, 0.678, 0.9123, 0.7643, 0.9482, 0.1085, 0.6376, 0.1794, 0.6981, 0.08945, 0.6986, 0.027, 0.6446, 0.1342, 0.212, 0.1989, 0.1015, 0.2325, 0.199, 0.141, 0.2368, 0.808, 0.7245, 0.7243, 0.752, 0.6619, 0.7221, 0.6676, 0.6192, 0.2302, 0.7259, 0.2189, 0.7145, 0.2302, 0.6818, 0.1169, 0.2411, 0.1176, 0.2038, 0.1342, 0.212, 0.4197, 0.003527, 0.459, 0.05579, 0.4778, 0.1042, 0.4586, 0.1446, 0.256, 0.03091, 0.3488, 0.0, 0.3563, 0.08287, 0.2702, 0.1008, 0.8375, 0.1764, 0.8201, 0.1749, 0.821, 0.1226, 0.2556, 0.8845, 0.2325, 0.8797, 0.2409, 0.8672, 0.8318, 0.9869, 0.7643, 0.9482, 0.8441, 0.8357, 0.8441, 0.976, 0.9379, 0.6635, 0.9182, 0.7563, 0.9079, 0.7449, 0.8941, 0.6955, 0.4586, 0.1446, 0.4778, 0.1042, 0.4797, 0.1257, 0.4806, 0.2182, 1.0, 0.602, 0.9858, 0.6871, 0.9379, 0.6635, 0.9619, 0.5931, 0.7643, 0.9482, 0.678, 0.9123, 0.7569, 0.817, 0.8441, 0.8357, 0.8188, 0.4415, 0.7355, 0.4415, 0.7326, 0.2981, 0.8541, 0.3547, 0.9182, 0.7563, 0.933, 0.7609, 0.9113, 0.789, 0.8411, 0.1245, 0.8375, 0.1764, 0.821, 0.1226, 0.2702, 0.1008, 0.3563, 0.08287, 0.3718, 0.2584, 0.2325, 0.2584, 0.141, 0.2368, 0.2325, 0.199, 0.2301, 0.278, 0.1338, 0.2637, 0.1169, 0.2411, 0.141, 0.2368, 0.1338, 0.2637, 0.1169, 0.2411, 0.1342, 0.212, 0.141, 0.2368, 0.2556, 0.8845, 0.238, 0.895, 0.2325, 0.8797, 0.8243, 0.999, 0.7321, 1.0, 0.7643, 0.9482, 0.8318, 0.9869, 0.9858, 0.6871, 0.933, 0.7609, 0.9182, 0.7563, 0.9379, 0.6635, 0.3546, 0.7265, 0.3956, 0.7618, 0.297, 0.783, 0.2325, 0.7073, 0.1338, 0.2637, 0.2301, 0.278, 0.1199, 0.4003, 0.117, 0.2769, 0.3454, 0.6312, 0.3546, 0.7265, 0.2325, 0.7073, 0.2806, 0.6329, 0.8698, 0.0, 0.8311, 0.1047, 0.8125, 0.1058, 0.8062, 0.04159, 0.3563, 0.08287, 0.4586, 0.1446, 0.4806, 0.2182, 0.3718, 0.2584, 0.3466, 0.263, 0.4392, 0.3229, 0.3682, 0.4122, 0.3287, 0.2622, 0.8125, 0.1058, 0.8311, 0.1047, 0.821, 0.1226, 0.8311, 0.1047, 0.8411, 0.1245, 0.821, 0.1226, 0.1169, 0.2411, 0.1338, 0.2637, 0.117, 0.2769, 0.8617, 0.584, 0.8441, 0.584, 0.8442, 0.5582, 1.0, 0.7687, 0.9216, 0.7751, 0.933, 0.7609, 0.9858, 0.6871, 0.4334, 0.6191, 0.442, 0.7066, 0.3546, 0.7265, 0.3454, 0.6312, 0.442, 0.7066, 0.442, 0.7855, 0.3956, 0.7618, 0.3546, 0.7265, 0.4392, 0.3229, 0.4392, 0.4576, 0.3234, 0.4858, 0.3682, 0.4122, 0.238, 0.895, 0.2556, 0.8845, 0.2542, 0.9041, 0.3554, 0.5616, 0.3454, 0.6312, 0.2806, 0.6329, 0.3402, 0.562, 0.796, 0.1271, 0.8125, 0.1058, 0.821, 0.1226, 0.4392, 0.4576, 0.397, 0.558, 0.3234, 0.5348, 0.3234, 0.4858, 0.3682, 0.4122, 0.3234, 0.4858, 0.2354, 0.4344, 0.2325, 0.3246, 0.8062, 0.04159, 0.8125, 0.1058, 0.796, 0.1271, 0.7542, 0.1068, 0.8083, 0.1618, 0.796, 0.1271, 0.821, 0.1226, 0.1169, 0.2411, 0.117, 0.2769, 0.1004, 0.2687, 0.2556, 0.8845, 0.2717, 0.9017, 0.2542, 0.9041, 0.3737, 0.558, 0.4334, 0.6191, 0.3454, 0.6312, 0.3554, 0.5616, 0.5513, 0.7603, 0.5678, 0.6694, 0.6378, 0.6732, 0.6279, 0.7516, 1.0, 0.7687, 0.9908, 0.8186, 0.9337, 0.7896, 0.9216, 0.7751, 0.2717, 0.9017, 0.3741, 0.9884, 0.2556, 0.9884, 0.2542, 0.9041, 0.8956, 0.476, 0.8977, 0.5304, 0.8787, 0.5345, 0.8766, 0.4801, 0.7312, 0.4769, 0.7304, 0.5311, 0.7023, 0.5299, 0.703, 0.4757, 0.6132, 0.493, 0.6165, 0.5483, 0.5944, 0.5498, 0.5912, 0.4945, 0.506, 0.1175, 0.508, 0.06209, 0.5361, 0.06423, 0.5341, 0.1196, 0.703, 0.4757, 0.7023, 0.5299, 0.6826, 0.5257, 0.6834, 0.4715, 0.9237, 0.474, 0.9259, 0.5285, 0.8977, 0.5304, 0.8956, 0.476, 0.5341, 0.1196, 0.5361, 0.06423, 0.5574, 0.06565, 0.5554, 0.121, 0.7304, 0.5311, 0.7326, 0.5931, 0.691, 0.5914, 0.7023, 0.5299, 0.6444, 0.5454, 0.6619, 0.6042, 0.6208, 0.6084, 0.6165, 0.5483, 0.4897, 0.06048, 0.4806, 0.0, 0.5077, 0.002377, 0.508, 0.06209, 0.5361, 0.06423, 0.5491, 0.00554, 0.5806, 0.007636, 0.5574, 0.06565, 0.7023, 0.5299, 0.691, 0.5914, 0.6619, 0.5852, 0.6826, 0.5257, 0.6165, 0.5483, 0.6208, 0.6084, 0.5882, 0.6107, 0.5944, 0.5498, 0.9259, 0.5285, 0.9378, 0.5849, 0.8963, 0.5878, 0.8977, 0.5304, 0.508, 0.06209, 0.5077, 0.002377, 0.5491, 0.00554, 0.5361, 0.06423, 0.5424, 0.1757, 0.5341, 0.1196, 0.5554, 0.121, 0.5637, 0.1772, 0.9287, 0.4204, 0.9237, 0.474, 0.8956, 0.476, 0.9006, 0.4224, 0.697, 0.423, 0.703, 0.4757, 0.6834, 0.4715, 0.6774, 0.4188, 0.5144, 0.1736, 0.506, 0.1175, 0.5341, 0.1196, 0.5424, 0.1757, 0.6206, 0.4369, 0.6132, 0.493, 0.5912, 0.4945, 0.5985, 0.4384, 0.7252, 0.4241, 0.7312, 0.4769, 0.703, 0.4757, 0.697, 0.423, 0.496, 0.172, 0.4877, 0.1159, 0.506, 0.1175, 0.5144, 0.1736, 0.6485, 0.434, 0.6411, 0.4901, 0.6132, 0.493, 0.6206, 0.4369])
me_cylinder_002.materials.append(mat_trunk)
me_cylinder_002.materials.append(mat_leaves)
me_cylinder_002.use_remesh_preserve_volume = False
me_cylinder_002.use_remesh_preserve_attributes = False
me_cylinder_002.use_mirror_vertex_groups = False
me_cylinder_002.update()

# ---- objects
ob_tree_3 = bpy.data.objects.new('Tree 3', me_cylinder_002)

# ---- transforms, parenting, visibility, modifiers, constraints
ob_tree_3.location = (0.0, 0.0, 0.0)
ob_tree_3.rotation_euler = (1.571, -0.0, 0.0)
ob_tree_3.lineart.crease_threshold = 0.0

# ---- collection membership
col_collection_1.objects.link(ob_tree_3)

# ---- scene / render settings (as saved in the file)
scene.frame_start = 1; scene.frame_end = 250; scene.frame_set(1)
scene.render.engine = 'BLENDER_EEVEE_NEXT'
scene.render.resolution_percentage = 50
scene.render.dither_intensity = 0.0
scene.cycles.use_denoising = False
scene.cycles.samples = 128
scene.cycles.sampling_pattern = 'TABULATED_SOBOL'
scene.cycles.light_sampling_threshold = 0.0
scene.cycles.use_adaptive_sampling = False
scene.cycles.use_light_tree = False
scene.cycles.blur_glossy = 0.0
scene.cycles.sample_clamp_indirect = 0.0
scene.view_settings.view_transform = 'Standard'
bpy.context.view_layer.update()

# ---- added for rendering (the .blend has no active camera and no usable light): camera, sun
cam_auto = bpy.data.cameras.new('AutoCamera')
cam_auto.lens = 50.0
cam_auto.sensor_width = 36.0
cam_auto.clip_end = 1000.0
ob_auto_camera = bpy.data.objects.new('AutoCamera', cam_auto)
scene.collection.objects.link(ob_auto_camera)
ob_auto_camera.location = (8.69781, -10.0134, 10.2578)
ob_auto_camera.rotation_euler = (1.09748, -7.21219e-08, 0.694738)
scene.camera = ob_auto_camera
light_auto_sun = bpy.data.lights.new('AutoSun', 'SUN')
light_auto_sun.energy = 3.0
light_auto_sun.angle = 0.0523599
ob_auto_sun = bpy.data.objects.new('AutoSun', light_auto_sun)
scene.collection.objects.link(ob_auto_sun)
ob_auto_sun.rotation_euler = (0.872665, 0.174533, 0.523599)
bpy.context.view_layer.update()
